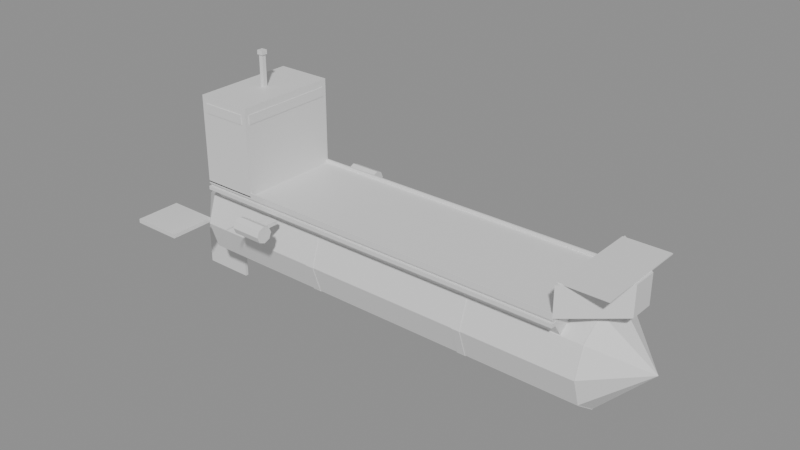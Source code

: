 # Source: airship.blend  (saved by Blender 5.2.44; exported with 4.5.12 LTS)
import bpy
from mathutils import Matrix  # noqa: F401  (used for matrix-valued properties, if any)

bpy.ops.wm.read_factory_settings(use_empty=True)
scene = bpy.context.scene
scene.name = 'Scene'

# ---- materials (node trees are filled in below, after node groups)
mat_ship_deck = bpy.data.materials.new('ship_deck')
mat_ship_deck.diffuse_color = (0.3, 0.32, 0.3, 1.0)
mat_ship_hull = bpy.data.materials.new('ship_hull')
mat_ship_hull.diffuse_color = (0.55, 0.12, 0.1, 1.0)
mat_ship_stripe = bpy.data.materials.new('ship_stripe')
mat_ship_stripe.diffuse_color = (0.1, 0.12, 0.2, 1.0)
mat_trim = bpy.data.materials.new('trim')
mat_trim.diffuse_color = (0.18, 0.18, 0.2, 1.0)
mat_airship = bpy.data.materials.new('airship')
mat_airship.diffuse_color = (0.78, 0.8, 0.84, 1.0)
mat_ship_bridge = bpy.data.materials.new('ship_bridge')
mat_ship_bridge.diffuse_color = (0.92, 0.92, 0.9, 1.0)
mat_glass = bpy.data.materials.new('glass')
mat_glass.diffuse_color = (0.06, 0.08, 0.1, 1.0)
mat_metal = bpy.data.materials.new('metal')
mat_metal.diffuse_color = (0.55, 0.55, 0.6, 1.0)
mat_beacon = bpy.data.materials.new('beacon')
mat_beacon.diffuse_color = (1.0, 0.55, 0.05, 1.0)

# ---- material node trees
mat_ship_deck.use_nodes = True; mat_ship_deck.node_tree.nodes.clear()
_N = mat_ship_deck.node_tree.nodes; _L = mat_ship_deck.node_tree.links
n0 = _N.new('ShaderNodeBsdfPrincipled'); n0.name = 'Principled BSDF'; n0.location = (-200, 100)
n0.inputs[10].default_value = 0.005
n1 = _N.new('ShaderNodeOutputMaterial'); n1.name = 'Material Output'; n1.location = (200, 100)
_L.new(n0.outputs[0], n1.inputs[0])
n1.is_active_output = True
mat_ship_hull.use_nodes = True; mat_ship_hull.node_tree.nodes.clear()
_N = mat_ship_hull.node_tree.nodes; _L = mat_ship_hull.node_tree.links
n0 = _N.new('ShaderNodeBsdfPrincipled'); n0.name = 'Principled BSDF'; n0.location = (-200, 100)
n0.inputs[10].default_value = 0.005
n1 = _N.new('ShaderNodeOutputMaterial'); n1.name = 'Material Output'; n1.location = (200, 100)
_L.new(n0.outputs[0], n1.inputs[0])
n1.is_active_output = True
mat_ship_stripe.use_nodes = True; mat_ship_stripe.node_tree.nodes.clear()
_N = mat_ship_stripe.node_tree.nodes; _L = mat_ship_stripe.node_tree.links
n0 = _N.new('ShaderNodeBsdfPrincipled'); n0.name = 'Principled BSDF'; n0.location = (-200, 100)
n0.inputs[10].default_value = 0.005
n1 = _N.new('ShaderNodeOutputMaterial'); n1.name = 'Material Output'; n1.location = (200, 100)
_L.new(n0.outputs[0], n1.inputs[0])
n1.is_active_output = True
mat_trim.use_nodes = True; mat_trim.node_tree.nodes.clear()
_N = mat_trim.node_tree.nodes; _L = mat_trim.node_tree.links
n0 = _N.new('ShaderNodeBsdfPrincipled'); n0.name = 'Principled BSDF'; n0.location = (-200, 100)
n0.inputs[10].default_value = 0.005
n1 = _N.new('ShaderNodeOutputMaterial'); n1.name = 'Material Output'; n1.location = (200, 100)
_L.new(n0.outputs[0], n1.inputs[0])
n1.is_active_output = True
mat_airship.use_nodes = True; mat_airship.node_tree.nodes.clear()
_N = mat_airship.node_tree.nodes; _L = mat_airship.node_tree.links
n0 = _N.new('ShaderNodeBsdfPrincipled'); n0.name = 'Principled BSDF'; n0.location = (-200, 100)
n0.inputs[10].default_value = 0.005
n1 = _N.new('ShaderNodeOutputMaterial'); n1.name = 'Material Output'; n1.location = (200, 100)
_L.new(n0.outputs[0], n1.inputs[0])
n1.is_active_output = True
mat_ship_bridge.use_nodes = True; mat_ship_bridge.node_tree.nodes.clear()
_N = mat_ship_bridge.node_tree.nodes; _L = mat_ship_bridge.node_tree.links
n0 = _N.new('ShaderNodeBsdfPrincipled'); n0.name = 'Principled BSDF'; n0.location = (-200, 100)
n0.inputs[10].default_value = 0.005
n1 = _N.new('ShaderNodeOutputMaterial'); n1.name = 'Material Output'; n1.location = (200, 100)
_L.new(n0.outputs[0], n1.inputs[0])
n1.is_active_output = True
mat_glass.use_nodes = True; mat_glass.node_tree.nodes.clear()
_N = mat_glass.node_tree.nodes; _L = mat_glass.node_tree.links
n0 = _N.new('ShaderNodeBsdfPrincipled'); n0.name = 'Principled BSDF'; n0.location = (-200, 100)
n0.inputs[10].default_value = 0.005
n1 = _N.new('ShaderNodeOutputMaterial'); n1.name = 'Material Output'; n1.location = (200, 100)
_L.new(n0.outputs[0], n1.inputs[0])
n1.is_active_output = True
mat_metal.use_nodes = True; mat_metal.node_tree.nodes.clear()
_N = mat_metal.node_tree.nodes; _L = mat_metal.node_tree.links
n0 = _N.new('ShaderNodeBsdfPrincipled'); n0.name = 'Principled BSDF'; n0.location = (-200, 100)
n0.inputs[10].default_value = 0.005
n1 = _N.new('ShaderNodeOutputMaterial'); n1.name = 'Material Output'; n1.location = (200, 100)
_L.new(n0.outputs[0], n1.inputs[0])
n1.is_active_output = True
mat_beacon.use_nodes = True; mat_beacon.node_tree.nodes.clear()
_N = mat_beacon.node_tree.nodes; _L = mat_beacon.node_tree.links
n0 = _N.new('ShaderNodeBsdfPrincipled'); n0.name = 'Principled BSDF'; n0.location = (-200, 100)
n0.inputs[10].default_value = 0.005
n1 = _N.new('ShaderNodeOutputMaterial'); n1.name = 'Material Output'; n1.location = (200, 100)
_L.new(n0.outputs[0], n1.inputs[0])
n1.is_active_output = True

# ---- meshes
me_airship = bpy.data.meshes.new('Airship')
me_airship.from_pydata([(-20.0, -5.0, 0.45), (17.0, -5.0, 0.45), (17.0, 5.0, 0.45), (-20.0, 5.0, 0.45), (-20.0, -5.0, 0.7), (17.0, -5.0, 0.7), (17.0, 5.0, 0.7), (-20.0, 5.0, 0.7), (-20.0, -3.0, -2.4), (17.0, -3.0, -2.4), (17.0, 3.0, -2.4), (-20.0, 3.0, -2.4), (-20.0, -5.0, 0.45), (17.0, -5.0, 0.45), (17.0, 5.0, 0.45), (-20.0, 5.0, 0.45), (-20.05, -5.05, -0.2), (17.05, -5.05, -0.2), (17.05, 5.05, -0.2), (-20.05, 5.05, -0.2), (-20.05, -5.05, 0.15), (17.05, -5.05, 0.15), (17.05, 5.05, 0.15), (-20.05, 5.05, 0.15), (-14.6, 4.85, 0.7), (17.0, 4.85, 0.7), (17.0, 5.0, 0.7), (-14.6, 5.0, 0.7), (-14.6, 4.85, 1.0), (17.0, 4.85, 1.0), (17.0, 5.0, 1.0), (-14.6, 5.0, 1.0), (-14.6, -5.0, 0.7), (17.0, -5.0, 0.7), (17.0, -4.85, 0.7), (-14.6, -4.85, 0.7), (-14.6, -5.0, 1.0), (17.0, -5.0, 1.0), (17.0, -4.85, 1.0), (-14.6, -4.85, 1.0), (-21.0, 4.6, -4.2), (19.0, 4.6, -4.2), (-21.0, 3.721, -6.904), (19.0, 3.721, -6.904), (-21.0, 1.421, -8.575), (19.0, 1.421, -8.575), (-21.0, -1.421, -8.575), (19.0, -1.421, -8.575), (-21.0, -3.721, -6.904), (19.0, -3.721, -6.904), (-21.0, -4.6, -4.2), (19.0, -4.6, -4.2), (-21.0, -3.721, -1.496), (19.0, -3.721, -1.496), (-21.0, -1.421, 0.1749), (19.0, -1.421, 0.1749), (-21.0, 1.421, 0.1749), (19.0, 1.421, 0.1749), (-21.0, 3.721, -1.496), (19.0, 3.721, -1.496), (18.95, 4.6, -4.2), (18.95, 3.721, -6.904), (18.95, 1.421, -8.575), (18.95, -1.421, -8.575), (18.95, -3.721, -6.904), (18.95, -4.6, -4.2), (18.95, -3.721, -1.496), (18.95, -1.421, 0.1749), (18.95, 1.421, 0.1749), (18.95, 3.721, -1.496), (23.45, 0.0, -4.2), (-21.0, 4.6, -4.2), (-21.0, 3.721, -1.496), (-21.0, 1.421, 0.1749), (-21.0, -1.421, 0.1749), (-21.0, -3.721, -1.496), (-21.0, -4.6, -4.2), (-21.0, -3.721, -6.904), (-21.0, -1.421, -8.575), (-21.0, 1.421, -8.575), (-21.0, 3.721, -6.904), (-26.0, 0.0, -4.2), (-8.4, 4.65, -4.2), (-7.6, 4.65, -4.2), (-8.4, 3.762, -6.933), (-7.6, 3.762, -6.933), (-8.4, 1.437, -8.622), (-7.6, 1.437, -8.622), (-8.4, -1.437, -8.622), (-7.6, -1.437, -8.622), (-8.4, -3.762, -6.933), (-7.6, -3.762, -6.933), (-8.4, -4.65, -4.2), (-7.6, -4.65, -4.2), (-8.4, -3.762, -1.467), (-7.6, -3.762, -1.467), (-8.4, -1.437, 0.2224), (-7.6, -1.437, 0.2224), (-8.4, 1.437, 0.2224), (-7.6, 1.437, 0.2224), (-8.4, 3.762, -1.467), (-7.6, 3.762, -1.467), (7.6, 4.65, -4.2), (8.4, 4.65, -4.2), (7.6, 3.762, -6.933), (8.4, 3.762, -6.933), (7.6, 1.437, -8.622), (8.4, 1.437, -8.622), (7.6, -1.437, -8.622), (8.4, -1.437, -8.622), (7.6, -3.762, -6.933), (8.4, -3.762, -6.933), (7.6, -4.65, -4.2), (8.4, -4.65, -4.2), (7.6, -3.762, -1.467), (8.4, -3.762, -1.467), (7.6, -1.437, 0.2224), (8.4, -1.437, 0.2224), (7.6, 1.437, 0.2224), (8.4, 1.437, 0.2224), (7.6, 3.762, -1.467), (8.4, 3.762, -1.467), (-26.5, -0.15, -12.0), (-21.5, -0.15, -12.0), (-21.5, 0.15, -12.0), (-26.5, 0.15, -12.0), (-26.5, -0.15, -8.0), (-21.5, -0.15, -8.0), (-21.5, 0.15, -8.0), (-26.5, 0.15, -8.0), (-26.5, 4.0, -4.4), (-21.5, 4.0, -4.4), (-21.5, 8.5, -4.4), (-26.5, 8.5, -4.4), (-26.5, 4.0, -4.0), (-21.5, 4.0, -4.0), (-21.5, 8.5, -4.0), (-26.5, 8.5, -4.0), (-26.5, -4.0, -4.4), (-21.5, -4.0, -4.4), (-21.5, -8.5, -4.4), (-26.5, -8.5, -4.4), (-26.5, -4.0, -4.0), (-21.5, -4.0, -4.0), (-21.5, -8.5, -4.0), (-26.5, -8.5, -4.0), (17.0, -5.0, 0.6), (21.5, -1.2, 0.6), (21.5, 1.2, 0.6), (17.0, 5.0, 0.6), (17.0, -5.0, 3.4), (21.5, -1.2, 3.4), (21.5, 1.2, 3.4), (17.0, 5.0, 3.4), (17.0, -4.6, 3.4), (21.3, -4.6, 3.4), (21.3, 4.6, 3.4), (17.0, 4.6, 3.4), (17.0, -4.6, 3.5), (21.3, -4.6, 3.5), (21.3, 4.6, 3.5), (17.0, 4.6, 3.5), (-20.0, -5.0, 0.6), (-14.6, -5.0, 0.6), (-14.6, 5.0, 0.6), (-20.0, 5.0, 0.6), (-20.0, -5.0, 9.0), (-14.6, -5.0, 9.0), (-14.6, 5.0, 9.0), (-20.0, 5.0, 9.0), (-14.65, -4.6, 7.4), (-14.55, -4.6, 7.4), (-14.55, 4.6, 7.4), (-14.65, 4.6, 7.4), (-14.65, -4.6, 8.3), (-14.55, -4.6, 8.3), (-14.55, 4.6, 8.3), (-14.65, 4.6, 8.3), (-19.5, -5.05, 7.4), (-15.1, -5.05, 7.4), (-15.1, -5.0, 7.4), (-19.5, -5.0, 7.4), (-19.5, -5.05, 8.3), (-15.1, -5.05, 8.3), (-15.1, -5.0, 8.3), (-19.5, -5.0, 8.3), (-19.5, 5.0, 7.4), (-15.1, 5.0, 7.4), (-15.1, 5.05, 7.4), (-19.5, 5.05, 7.4), (-19.5, 5.0, 8.3), (-15.1, 5.0, 8.3), (-15.1, 5.05, 8.3), (-19.5, 5.05, 8.3), (-17.6, -0.2, 9.0), (-17.2, -0.2, 9.0), (-17.2, 0.2, 9.0), (-17.6, 0.2, 9.0), (-17.6, -0.2, 12.0), (-17.2, -0.2, 12.0), (-17.2, 0.2, 12.0), (-17.6, 0.2, 12.0), (-17.7, -0.3, 12.0), (-17.1, -0.3, 12.0), (-17.1, 0.3, 12.0), (-17.7, 0.3, 12.0), (-17.7, -0.3, 12.4), (-17.1, -0.3, 12.4), (-17.1, 0.3, 12.4), (-17.7, 0.3, 12.4), (-12.6, 5.0, -1.0), (-11.4, 5.0, -1.0), (-11.4, 7.0, -1.0), (-12.6, 7.0, -1.0), (-12.6, 5.0, -0.6), (-11.4, 5.0, -0.6), (-11.4, 7.0, -0.6), (-12.6, 7.0, -0.6), (-13.5, 8.2, -0.8), (-10.5, 8.2, -0.8), (-13.5, 7.966, -1.366), (-10.5, 7.966, -1.366), (-13.5, 7.4, -1.6), (-10.5, 7.4, -1.6), (-13.5, 6.834, -1.366), (-10.5, 6.834, -1.366), (-13.5, 6.6, -0.8), (-10.5, 6.6, -0.8), (-13.5, 6.834, -0.2343), (-10.5, 6.834, -0.2343), (-13.5, 7.4, 5.96e-08), (-10.5, 7.4, -5.96e-08), (-13.5, 7.966, -0.2343), (-10.5, 7.966, -0.2343), (-12.6, -5.0, -1.0), (-11.4, -5.0, -1.0), (-11.4, -7.0, -1.0), (-12.6, -7.0, -1.0), (-12.6, -5.0, -0.6), (-11.4, -5.0, -0.6), (-11.4, -7.0, -0.6), (-12.6, -7.0, -0.6), (-13.5, -6.6, -0.8), (-10.5, -6.6, -0.8), (-13.5, -6.834, -1.366), (-10.5, -6.834, -1.366), (-13.5, -7.4, -1.6), (-10.5, -7.4, -1.6), (-13.5, -7.966, -1.366), (-10.5, -7.966, -1.366), (-13.5, -8.2, -0.8), (-10.5, -8.2, -0.8), (-13.5, -7.966, -0.2343), (-10.5, -7.966, -0.2343), (-13.5, -7.4, 5.96e-08), (-10.5, -7.4, -5.96e-08), (-13.5, -6.834, -0.2343), (-10.5, -6.834, -0.2343)], [], [(0, 3, 2, 1), (4, 5, 6, 7), (0, 1, 5, 4), (1, 2, 6, 5), (2, 3, 7, 6), (3, 0, 4, 7), (8, 11, 10, 9), (12, 13, 14, 15), (8, 9, 13, 12), (9, 10, 14, 13), (10, 11, 15, 14), (11, 8, 12, 15), (16, 19, 18, 17), (20, 21, 22, 23), (16, 17, 21, 20), (17, 18, 22, 21), (18, 19, 23, 22), (19, 16, 20, 23), (24, 27, 26, 25), (28, 29, 30, 31), (24, 25, 29, 28), (25, 26, 30, 29), (26, 27, 31, 30), (27, 24, 28, 31), (32, 35, 34, 33), (36, 37, 38, 39), (32, 33, 37, 36), (33, 34, 38, 37), (34, 35, 39, 38), (35, 32, 36, 39), (40, 41, 43, 42), (42, 43, 45, 44), (44, 45, 47, 46), (46, 47, 49, 48), (48, 49, 51, 50), (50, 51, 53, 52), (52, 53, 55, 54), (54, 55, 57, 56), (43, 41, 59, 57, 55, 53, 51, 49, 47, 45), (56, 57, 59, 58), (58, 59, 41, 40), (40, 42, 44, 46, 48, 50, 52, 54, 56, 58), (60, 70, 61), (61, 70, 62), (62, 70, 63), (63, 70, 64), (64, 70, 65), (65, 70, 66), (66, 70, 67), (67, 70, 68), (60, 61, 62, 63, 64, 65, 66, 67, 68, 69), (68, 70, 69), (69, 70, 60), (71, 81, 72), (72, 81, 73), (73, 81, 74), (74, 81, 75), (75, 81, 76), (76, 81, 77), (77, 81, 78), (78, 81, 79), (71, 72, 73, 74, 75, 76, 77, 78, 79, 80), (79, 81, 80), (80, 81, 71), (82, 83, 85, 84), (84, 85, 87, 86), (86, 87, 89, 88), (88, 89, 91, 90), (90, 91, 93, 92), (92, 93, 95, 94), (94, 95, 97, 96), (96, 97, 99, 98), (85, 83, 101, 99, 97, 95, 93, 91, 89, 87), (98, 99, 101, 100), (100, 101, 83, 82), (82, 84, 86, 88, 90, 92, 94, 96, 98, 100), (102, 103, 105, 104), (104, 105, 107, 106), (106, 107, 109, 108), (108, 109, 111, 110), (110, 111, 113, 112), (112, 113, 115, 114), (114, 115, 117, 116), (116, 117, 119, 118), (105, 103, 121, 119, 117, 115, 113, 111, 109, 107), (118, 119, 121, 120), (120, 121, 103, 102), (102, 104, 106, 108, 110, 112, 114, 116, 118, 120), (122, 125, 124, 123), (126, 127, 128, 129), (122, 123, 127, 126), (123, 124, 128, 127), (124, 125, 129, 128), (125, 122, 126, 129), (130, 133, 132, 131), (134, 135, 136, 137), (130, 131, 135, 134), (131, 132, 136, 135), (132, 133, 137, 136), (133, 130, 134, 137), (138, 139, 140, 141), (142, 145, 144, 143), (138, 142, 143, 139), (139, 143, 144, 140), (140, 144, 145, 141), (141, 145, 142, 138), (146, 149, 148, 147), (150, 151, 152, 153), (146, 147, 151, 150), (147, 148, 152, 151), (148, 149, 153, 152), (149, 146, 150, 153), (154, 157, 156, 155), (158, 159, 160, 161), (154, 155, 159, 158), (155, 156, 160, 159), (156, 157, 161, 160), (157, 154, 158, 161), (162, 165, 164, 163), (166, 167, 168, 169), (162, 163, 167, 166), (163, 164, 168, 167), (164, 165, 169, 168), (165, 162, 166, 169), (170, 173, 172, 171), (174, 175, 176, 177), (170, 171, 175, 174), (171, 172, 176, 175), (172, 173, 177, 176), (173, 170, 174, 177), (178, 181, 180, 179), (182, 183, 184, 185), (178, 179, 183, 182), (179, 180, 184, 183), (180, 181, 185, 184), (181, 178, 182, 185), (186, 189, 188, 187), (190, 191, 192, 193), (186, 187, 191, 190), (187, 188, 192, 191), (188, 189, 193, 192), (189, 186, 190, 193), (194, 197, 196, 195), (198, 199, 200, 201), (194, 195, 199, 198), (195, 196, 200, 199), (196, 197, 201, 200), (197, 194, 198, 201), (202, 205, 204, 203), (206, 207, 208, 209), (202, 203, 207, 206), (203, 204, 208, 207), (204, 205, 209, 208), (205, 202, 206, 209), (210, 213, 212, 211), (214, 215, 216, 217), (210, 211, 215, 214), (211, 212, 216, 215), (212, 213, 217, 216), (213, 210, 214, 217), (218, 219, 221, 220), (220, 221, 223, 222), (222, 223, 225, 224), (224, 225, 227, 226), (226, 227, 229, 228), (228, 229, 231, 230), (221, 219, 233, 231, 229, 227, 225, 223), (230, 231, 233, 232), (232, 233, 219, 218), (218, 220, 222, 224, 226, 228, 230, 232), (234, 235, 236, 237), (238, 241, 240, 239), (234, 238, 239, 235), (235, 239, 240, 236), (236, 240, 241, 237), (237, 241, 238, 234), (242, 243, 245, 244), (244, 245, 247, 246), (246, 247, 249, 248), (248, 249, 251, 250), (250, 251, 253, 252), (252, 253, 255, 254), (245, 243, 257, 255, 253, 251, 249, 247), (254, 255, 257, 256), (256, 257, 243, 242), (242, 244, 246, 248, 250, 252, 254, 256)])
me_airship.polygons.foreach_set('material_index', [0, 0, 0, 0, 0, 0, 1, 1, 1, 1, 1, 1, 2, 2, 2, 2, 2, 2, 3, 3, 3, 3, 3, 3, 3, 3, 3, 3, 3, 3, 4, 4, 4, 4, 4, 4, 4, 4, 4, 4, 4, 4, 4, 4, 4, 4, 4, 4, 4, 4, 4, 4, 4, 4, 4, 4, 4, 4, 4, 4, 4, 4, 4, 4, 2, 2, 2, 2, 2, 2, 2, 2, 2, 2, 2, 2, 2, 2, 2, 2, 2, 2, 2, 2, 2, 2, 2, 2, 1, 1, 1, 1, 1, 1, 1, 1, 1, 1, 1, 1, 1, 1, 1, 1, 1, 1, 1, 1, 1, 1, 1, 1, 0, 0, 0, 0, 0, 0, 5, 5, 5, 5, 5, 5, 6, 6, 6, 6, 6, 6, 6, 6, 6, 6, 6, 6, 6, 6, 6, 6, 6, 6, 7, 7, 7, 7, 7, 7, 8, 8, 8, 8, 8, 8, 3, 3, 3, 3, 3, 3, 5, 5, 5, 5, 5, 5, 5, 5, 5, 5, 3, 3, 3, 3, 3, 3, 5, 5, 5, 5, 5, 5, 5, 5, 5, 5])
_uv = me_airship.uv_layers.new(name='UVMap')
_uv.uv.foreach_set('vector', [0.0, 0.0, 0.0, 0.0, 0.0, 0.0, 0.0, 0.0, 0.0, 0.0, 0.0, 0.0, 0.0, 0.0, 0.0, 0.0, 0.0, 0.0, 0.0, 0.0, 0.0, 0.0, 0.0, 0.0, 0.0, 0.0, 0.0, 0.0, 0.0, 0.0, 0.0, 0.0, 0.0, 0.0, 0.0, 0.0, 0.0, 0.0, 0.0, 0.0, 0.0, 0.0, 0.0, 0.0, 0.0, 0.0, 0.0, 0.0, 0.0, 0.0, 0.0, 0.0, 0.0, 0.0, 0.0, 0.0, 0.0, 0.0, 0.0, 0.0, 0.0, 0.0, 0.0, 0.0, 0.0, 0.0, 0.0, 0.0, 0.0, 0.0, 0.0, 0.0, 0.0, 0.0, 0.0, 0.0, 0.0, 0.0, 0.0, 0.0, 0.0, 0.0, 0.0, 0.0, 0.0, 0.0, 0.0, 0.0, 0.0, 0.0, 0.0, 0.0, 0.0, 0.0, 0.0, 0.0, 0.0, 0.0, 0.0, 0.0, 0.0, 0.0, 0.0, 0.0, 0.0, 0.0, 0.0, 0.0, 0.0, 0.0, 0.0, 0.0, 0.0, 0.0, 0.0, 0.0, 0.0, 0.0, 0.0, 0.0, 0.0, 0.0, 0.0, 0.0, 0.0, 0.0, 0.0, 0.0, 0.0, 0.0, 0.0, 0.0, 0.0, 0.0, 0.0, 0.0, 0.0, 0.0, 0.0, 0.0, 0.0, 0.0, 0.0, 0.0, 0.0, 0.0, 0.0, 0.0, 0.0, 0.0, 0.0, 0.0, 0.0, 0.0, 0.0, 0.0, 0.0, 0.0, 0.0, 0.0, 0.0, 0.0, 0.0, 0.0, 0.0, 0.0, 0.0, 0.0, 0.0, 0.0, 0.0, 0.0, 0.0, 0.0, 0.0, 0.0, 0.0, 0.0, 0.0, 0.0, 0.0, 0.0, 0.0, 0.0, 0.0, 0.0, 0.0, 0.0, 0.0, 0.0, 0.0, 0.0, 0.0, 0.0, 0.0, 0.0, 0.0, 0.0, 0.0, 0.0, 0.0, 0.0, 0.0, 0.0, 0.0, 0.0, 0.0, 0.0, 0.0, 0.0, 0.0, 0.0, 0.0, 0.0, 0.0, 0.0, 0.0, 0.0, 0.0, 0.0, 0.0, 0.0, 0.0, 0.0, 0.0, 0.0, 0.0, 0.0, 0.0, 0.0, 0.0, 0.0, 0.0, 0.0, 0.0, 0.0, 0.0, 0.0, 0.0, 0.0, 1.0, 0.5, 1.0, 1.0, 0.9, 1.0, 0.9, 0.5, 0.9, 0.5, 0.9, 1.0, 0.8, 1.0, 0.8, 0.5, 0.8, 0.5, 0.8, 1.0, 0.7, 1.0, 0.7, 0.5, 0.7, 0.5, 0.7, 1.0, 0.6, 1.0, 0.6, 0.5, 0.6, 0.5, 0.6, 1.0, 0.5, 1.0, 0.5, 0.5, 0.5, 0.5, 0.5, 1.0, 0.4, 1.0, 0.4, 0.5, 0.4, 0.5, 0.4, 1.0, 0.3, 1.0, 0.3, 0.5, 0.3, 0.5, 0.3, 1.0, 0.2, 1.0, 0.2, 0.5, 0.3911, 0.4442, 0.25, 0.49, 0.1089, 0.4442, 0.02175, 0.3242, 0.02175, 0.1758, 0.1089, 0.05584, 0.25, 0.01, 0.3911, 0.05584, 0.4783, 0.1758, 0.4783, 0.3242, 0.2, 0.5, 0.2, 1.0, 0.1, 1.0, 0.1, 0.5, 0.1, 0.5, 0.1, 1.0, -7.451e-08, 1.0, -7.451e-08, 0.5, 0.75, 0.49, 0.8911, 0.4442, 0.9783, 0.3242, 0.9783, 0.1758, 0.8911, 0.05584, 0.75, 0.01, 0.6089, 0.05584, 0.5217, 0.1758, 0.5217, 0.3242, 0.6089, 0.4442, 0.25, 0.49, 0.25, 0.25, 0.3911, 0.4442, 0.3911, 0.4442, 0.25, 0.25, 0.4783, 0.3242, 0.4783, 0.3242, 0.25, 0.25, 0.4783, 0.1758, 0.4783, 0.1758, 0.25, 0.25, 0.3911, 0.05584, 0.3911, 0.05584, 0.25, 0.25, 0.25, 0.01, 0.25, 0.01, 0.25, 0.25, 0.1089, 0.05584, 0.1089, 0.05584, 0.25, 0.25, 0.02175, 0.1758, 0.02175, 0.1758, 0.25, 0.25, 0.02175, 0.3242, 0.75, 0.49, 0.8911, 0.4442, 0.9783, 0.3242, 0.9783, 0.1758, 0.8911, 0.05584, 0.75, 0.01, 0.6089, 0.05584, 0.5217, 0.1758, 0.5217, 0.3242, 0.6089, 0.4442, 0.02175, 0.3242, 0.25, 0.25, 0.1089, 0.4442, 0.1089, 0.4442, 0.25, 0.25, 0.25, 0.49, 0.25, 0.49, 0.25, 0.25, 0.3911, 0.4442, 0.3911, 0.4442, 0.25, 0.25, 0.4783, 0.3242, 0.4783, 0.3242, 0.25, 0.25, 0.4783, 0.1758, 0.4783, 0.1758, 0.25, 0.25, 0.3911, 0.05584, 0.3911, 0.05584, 0.25, 0.25, 0.25, 0.01, 0.25, 0.01, 0.25, 0.25, 0.1089, 0.05584, 0.1089, 0.05584, 0.25, 0.25, 0.02175, 0.1758, 0.02175, 0.1758, 0.25, 0.25, 0.02175, 0.3242, 0.75, 0.49, 0.8911, 0.4442, 0.9783, 0.3242, 0.9783, 0.1758, 0.8911, 0.05584, 0.75, 0.01, 0.6089, 0.05584, 0.5217, 0.1758, 0.5217, 0.3242, 0.6089, 0.4442, 0.02175, 0.3242, 0.25, 0.25, 0.1089, 0.4442, 0.1089, 0.4442, 0.25, 0.25, 0.25, 0.49, 1.0, 0.5, 1.0, 1.0, 0.9, 1.0, 0.9, 0.5, 0.9, 0.5, 0.9, 1.0, 0.8, 1.0, 0.8, 0.5, 0.8, 0.5, 0.8, 1.0, 0.7, 1.0, 0.7, 0.5, 0.7, 0.5, 0.7, 1.0, 0.6, 1.0, 0.6, 0.5, 0.6, 0.5, 0.6, 1.0, 0.5, 1.0, 0.5, 0.5, 0.5, 0.5, 0.5, 1.0, 0.4, 1.0, 0.4, 0.5, 0.4, 0.5, 0.4, 1.0, 0.3, 1.0, 0.3, 0.5, 0.3, 0.5, 0.3, 1.0, 0.2, 1.0, 0.2, 0.5, 0.3911, 0.4442, 0.25, 0.49, 0.1089, 0.4442, 0.02175, 0.3242, 0.02175, 0.1758, 0.1089, 0.05584, 0.25, 0.01, 0.3911, 0.05584, 0.4783, 0.1758, 0.4783, 0.3242, 0.2, 0.5, 0.2, 1.0, 0.1, 1.0, 0.1, 0.5, 0.1, 0.5, 0.1, 1.0, -7.451e-08, 1.0, -7.451e-08, 0.5, 0.75, 0.49, 0.8911, 0.4442, 0.9783, 0.3242, 0.9783, 0.1758, 0.8911, 0.05584, 0.75, 0.01, 0.6089, 0.05584, 0.5217, 0.1758, 0.5217, 0.3242, 0.6089, 0.4442, 1.0, 0.5, 1.0, 1.0, 0.9, 1.0, 0.9, 0.5, 0.9, 0.5, 0.9, 1.0, 0.8, 1.0, 0.8, 0.5, 0.8, 0.5, 0.8, 1.0, 0.7, 1.0, 0.7, 0.5, 0.7, 0.5, 0.7, 1.0, 0.6, 1.0, 0.6, 0.5, 0.6, 0.5, 0.6, 1.0, 0.5, 1.0, 0.5, 0.5, 0.5, 0.5, 0.5, 1.0, 0.4, 1.0, 0.4, 0.5, 0.4, 0.5, 0.4, 1.0, 0.3, 1.0, 0.3, 0.5, 0.3, 0.5, 0.3, 1.0, 0.2, 1.0, 0.2, 0.5, 0.3911, 0.4442, 0.25, 0.49, 0.1089, 0.4442, 0.02175, 0.3242, 0.02175, 0.1758, 0.1089, 0.05584, 0.25, 0.01, 0.3911, 0.05584, 0.4783, 0.1758, 0.4783, 0.3242, 0.2, 0.5, 0.2, 1.0, 0.1, 1.0, 0.1, 0.5, 0.1, 0.5, 0.1, 1.0, -7.451e-08, 1.0, -7.451e-08, 0.5, 0.75, 0.49, 0.8911, 0.4442, 0.9783, 0.3242, 0.9783, 0.1758, 0.8911, 0.05584, 0.75, 0.01, 0.6089, 0.05584, 0.5217, 0.1758, 0.5217, 0.3242, 0.6089, 0.4442, 0.0, 0.0, 0.0, 0.0, 0.0, 0.0, 0.0, 0.0, 0.0, 0.0, 0.0, 0.0, 0.0, 0.0, 0.0, 0.0, 0.0, 0.0, 0.0, 0.0, 0.0, 0.0, 0.0, 0.0, 0.0, 0.0, 0.0, 0.0, 0.0, 0.0, 0.0, 0.0, 0.0, 0.0, 0.0, 0.0, 0.0, 0.0, 0.0, 0.0, 0.0, 0.0, 0.0, 0.0, 0.0, 0.0, 0.0, 0.0, 0.0, 0.0, 0.0, 0.0, 0.0, 0.0, 0.0, 0.0, 0.0, 0.0, 0.0, 0.0, 0.0, 0.0, 0.0, 0.0, 0.0, 0.0, 0.0, 0.0, 0.0, 0.0, 0.0, 0.0, 0.0, 0.0, 0.0, 0.0, 0.0, 0.0, 0.0, 0.0, 0.0, 0.0, 0.0, 0.0, 0.0, 0.0, 0.0, 0.0, 0.0, 0.0, 0.0, 0.0, 0.0, 0.0, 0.0, 0.0, 0.0, 0.0, 0.0, 0.0, 0.0, 0.0, 0.0, 0.0, 0.0, 0.0, 0.0, 0.0, 0.0, 0.0, 0.0, 0.0, 0.0, 0.0, 0.0, 0.0, 0.0, 0.0, 0.0, 0.0, 0.0, 0.0, 0.0, 0.0, 0.0, 0.0, 0.0, 0.0, 0.0, 0.0, 0.0, 0.0, 0.0, 0.0, 0.0, 0.0, 0.0, 0.0, 0.0, 0.0, 0.0, 0.0, 0.0, 0.0, 0.0, 0.0, 0.0, 0.0, 0.0, 0.0, 0.0, 0.0, 0.0, 0.0, 0.0, 0.0, 0.0, 0.0, 0.0, 0.0, 0.0, 0.0, 0.0, 0.0, 0.0, 0.0, 0.0, 0.0, 0.0, 0.0, 0.0, 0.0, 0.0, 0.0, 0.0, 0.0, 0.0, 0.0, 0.0, 0.0, 0.0, 0.0, 0.0, 0.0, 0.0, 0.0, 0.0, 0.0, 0.0, 0.0, 0.0, 0.0, 0.0, 0.0, 0.0, 0.0, 0.0, 0.0, 0.0, 0.0, 0.0, 0.0, 0.0, 0.0, 0.0, 0.0, 0.0, 0.0, 0.0, 0.0, 0.0, 0.0, 0.0, 0.0, 0.0, 0.0, 0.0, 0.0, 0.0, 0.0, 0.0, 0.0, 0.0, 0.0, 0.0, 0.0, 0.0, 0.0, 0.0, 0.0, 0.0, 0.0, 0.0, 0.0, 0.0, 0.0, 0.0, 0.0, 0.0, 0.0, 0.0, 0.0, 0.0, 0.0, 0.0, 0.0, 0.0, 0.0, 0.0, 0.0, 0.0, 0.0, 0.0, 0.0, 0.0, 0.0, 0.0, 0.0, 0.0, 0.0, 0.0, 0.0, 0.0, 0.0, 0.0, 0.0, 0.0, 0.0, 0.0, 0.0, 0.0, 0.0, 0.0, 0.0, 0.0, 0.0, 0.0, 0.0, 0.0, 0.0, 0.0, 0.0, 0.0, 0.0, 0.0, 0.0, 0.0, 0.0, 0.0, 0.0, 0.0, 0.0, 0.0, 0.0, 0.0, 0.0, 0.0, 0.0, 0.0, 0.0, 0.0, 0.0, 0.0, 0.0, 0.0, 0.0, 0.0, 0.0, 0.0, 0.0, 0.0, 0.0, 0.0, 0.0, 0.0, 0.0, 0.0, 0.0, 0.0, 0.0, 0.0, 0.0, 0.0, 0.0, 0.0, 0.0, 0.0, 0.0, 0.0, 0.0, 0.0, 0.0, 0.0, 0.0, 0.0, 0.0, 0.0, 0.0, 0.0, 0.0, 0.0, 0.0, 0.0, 0.0, 0.0, 0.0, 0.0, 0.0, 0.0, 0.0, 0.0, 0.0, 0.0, 0.0, 0.0, 0.0, 0.0, 0.0, 0.0, 0.0, 0.0, 0.0, 0.0, 0.0, 0.0, 0.0, 0.0, 0.0, 0.0, 0.0, 0.0, 0.0, 0.0, 0.0, 0.0, 0.0, 0.0, 0.0, 0.0, 0.0, 0.0, 0.0, 0.0, 0.0, 0.0, 0.0, 0.0, 0.0, 0.0, 0.0, 0.0, 0.0, 0.0, 0.0, 0.0, 0.0, 0.0, 0.0, 0.0, 0.0, 0.0, 0.0, 0.0, 0.0, 0.0, 0.0, 0.0, 0.0, 0.0, 0.0, 0.0, 0.0, 0.0, 0.0, 0.0, 0.0, 0.0, 0.0, 0.0, 0.0, 0.0, 0.0, 0.0, 0.0, 0.0, 0.0, 0.0, 0.0, 0.0, 0.0, 0.0, 0.0, 0.0, 0.0, 0.0, 0.0, 0.0, 0.0, 0.0, 0.0, 0.0, 0.0, 0.0, 0.0, 0.0, 0.0, 0.0, 0.0, 0.0, 0.0, 0.0, 0.0, 0.0, 0.0, 0.0, 0.0, 0.0, 0.0, 0.0, 0.0, 0.0, 0.0, 0.0, 0.0, 0.0, 0.0, 0.0, 0.0, 0.0, 0.0, 0.0, 0.0, 0.0, 0.0, 0.0, 0.0, 0.0, 0.0, 0.0, 0.0, 0.0, 0.0, 0.0, 0.0, 0.0, 0.0, 0.0, 0.0, 0.0, 0.0, 0.0, 0.0, 0.0, 0.0, 0.0, 0.0, 0.0, 0.0, 0.0, 0.0, 0.0, 0.0, 0.0, 0.0, 0.0, 0.0, 0.0, 0.0, 0.0, 0.0, 0.0, 0.0, 0.0, 0.0, 0.0, 0.0, 0.0, 0.0, 0.0, 0.0, 0.0, 0.0, 0.0, 0.0, 0.0, 0.0, 0.0, 0.0, 0.0, 0.0, 0.0, 0.0, 0.0, 0.0, 0.0, 0.0, 0.0, 0.0, 0.0, 0.0, 0.0, 0.0, 0.0, 0.0, 0.0, 0.0, 0.0, 0.0, 0.0, 0.0, 0.0, 0.0, 0.0, 0.0, 0.0, 0.0, 0.0, 0.0, 0.0, 0.0, 0.0, 0.0, 0.0, 0.0, 0.0, 0.0, 0.0, 0.0, 0.0, 0.0, 0.0, 0.0, 0.0, 0.0, 0.0, 0.0, 1.0, 0.5, 1.0, 1.0, 0.875, 1.0, 0.875, 0.5, 0.875, 0.5, 0.875, 1.0, 0.75, 1.0, 0.75, 0.5, 0.75, 0.5, 0.75, 1.0, 0.625, 1.0, 0.625, 0.5, 0.625, 0.5, 0.625, 1.0, 0.5, 1.0, 0.5, 0.5, 0.5, 0.5, 0.5, 1.0, 0.375, 1.0, 0.375, 0.5, 0.375, 0.5, 0.375, 1.0, 0.25, 1.0, 0.25, 0.5, 0.4197, 0.4197, 0.25, 0.49, 0.08029, 0.4197, 0.01, 0.25, 0.08029, 0.08029, 0.25, 0.01, 0.4197, 0.08029, 0.49, 0.25, 0.25, 0.5, 0.25, 1.0, 0.125, 1.0, 0.125, 0.5, 0.125, 0.5, 0.125, 1.0, 0.0, 1.0, 0.0, 0.5, 0.75, 0.49, 0.9197, 0.4197, 0.99, 0.25, 0.9197, 0.08029, 0.75, 0.01, 0.5803, 0.08029, 0.51, 0.25, 0.5803, 0.4197, 0.0, 0.0, 0.0, 0.0, 0.0, 0.0, 0.0, 0.0, 0.0, 0.0, 0.0, 0.0, 0.0, 0.0, 0.0, 0.0, 0.0, 0.0, 0.0, 0.0, 0.0, 0.0, 0.0, 0.0, 0.0, 0.0, 0.0, 0.0, 0.0, 0.0, 0.0, 0.0, 0.0, 0.0, 0.0, 0.0, 0.0, 0.0, 0.0, 0.0, 0.0, 0.0, 0.0, 0.0, 0.0, 0.0, 0.0, 0.0, 1.0, 0.5, 1.0, 1.0, 0.875, 1.0, 0.875, 0.5, 0.875, 0.5, 0.875, 1.0, 0.75, 1.0, 0.75, 0.5, 0.75, 0.5, 0.75, 1.0, 0.625, 1.0, 0.625, 0.5, 0.625, 0.5, 0.625, 1.0, 0.5, 1.0, 0.5, 0.5, 0.5, 0.5, 0.5, 1.0, 0.375, 1.0, 0.375, 0.5, 0.375, 0.5, 0.375, 1.0, 0.25, 1.0, 0.25, 0.5, 0.4197, 0.4197, 0.25, 0.49, 0.08029, 0.4197, 0.01, 0.25, 0.08029, 0.08029, 0.25, 0.01, 0.4197, 0.08029, 0.49, 0.25, 0.25, 0.5, 0.25, 1.0, 0.125, 1.0, 0.125, 0.5, 0.125, 0.5, 0.125, 1.0, 0.0, 1.0, 0.0, 0.5, 0.75, 0.49, 0.9197, 0.4197, 0.99, 0.25, 0.9197, 0.08029, 0.75, 0.01, 0.5803, 0.08029, 0.51, 0.25, 0.5803, 0.4197])
me_airship.materials.append(mat_ship_deck)
me_airship.materials.append(mat_ship_hull)
me_airship.materials.append(mat_ship_stripe)
me_airship.materials.append(mat_trim)
me_airship.materials.append(mat_airship)
me_airship.materials.append(mat_ship_bridge)
me_airship.materials.append(mat_glass)
me_airship.materials.append(mat_metal)
me_airship.materials.append(mat_beacon)
me_airship.update()
me_prop_0 = bpy.data.meshes.new('Prop_0')
me_prop_0.from_pydata([(-0.08, 0.08, 0.0), (-0.08, 0.04, -0.06928), (-0.08, -0.04, -0.06928), (-0.08, -0.08, 0.0), (-0.08, -0.04, 0.06928), (-0.08, 0.04, 0.06928), (0.08, 0.0, 0.0), (-0.03, -1.4, -0.06), (0.03, -1.4, -0.06), (0.03, 1.4, -0.06), (-0.03, 1.4, -0.06), (-0.03, -1.4, 0.06), (0.03, -1.4, 0.06), (0.03, 1.4, 0.06), (-0.03, 1.4, 0.06)], [], [(0, 6, 1), (1, 6, 2), (2, 6, 3), (3, 6, 4), (0, 1, 2, 3, 4, 5), (4, 6, 5), (5, 6, 0), (7, 10, 9, 8), (11, 12, 13, 14), (7, 8, 12, 11), (8, 9, 13, 12), (9, 10, 14, 13), (10, 7, 11, 14)])
me_prop_0.polygons.foreach_set('material_index', [0, 0, 0, 0, 0, 0, 0, 1, 1, 1, 1, 1, 1])
_uv = me_prop_0.uv_layers.new(name='UVMap')
_uv.uv.foreach_set('vector', [0.25, 0.49, 0.25, 0.25, 0.4578, 0.37, 0.4578, 0.37, 0.25, 0.25, 0.4578, 0.13, 0.4578, 0.13, 0.25, 0.25, 0.25, 0.01, 0.25, 0.01, 0.25, 0.25, 0.04215, 0.13, 0.75, 0.49, 0.9578, 0.37, 0.9578, 0.13, 0.75, 0.01, 0.5422, 0.13, 0.5422, 0.37, 0.04215, 0.13, 0.25, 0.25, 0.04215, 0.37, 0.04215, 0.37, 0.25, 0.25, 0.25, 0.49, 0.0, 0.0, 0.0, 0.0, 0.0, 0.0, 0.0, 0.0, 0.0, 0.0, 0.0, 0.0, 0.0, 0.0, 0.0, 0.0, 0.0, 0.0, 0.0, 0.0, 0.0, 0.0, 0.0, 0.0, 0.0, 0.0, 0.0, 0.0, 0.0, 0.0, 0.0, 0.0, 0.0, 0.0, 0.0, 0.0, 0.0, 0.0, 0.0, 0.0, 0.0, 0.0, 0.0, 0.0, 0.0, 0.0, 0.0, 0.0])
me_prop_0.materials.append(mat_metal)
me_prop_0.materials.append(mat_trim)
me_prop_0.update()
me_prop_1 = bpy.data.meshes.new('Prop_1')
me_prop_1.from_pydata([(-0.08, 0.08, 0.0), (-0.08, 0.04, -0.06928), (-0.08, -0.04, -0.06928), (-0.08, -0.08, 0.0), (-0.08, -0.04, 0.06928), (-0.08, 0.04, 0.06928), (0.08, 0.0, 0.0), (-0.03, -1.4, -0.06), (0.03, -1.4, -0.06), (0.03, 1.4, -0.06), (-0.03, 1.4, -0.06), (-0.03, -1.4, 0.06), (0.03, -1.4, 0.06), (0.03, 1.4, 0.06), (-0.03, 1.4, 0.06)], [], [(0, 6, 1), (1, 6, 2), (2, 6, 3), (3, 6, 4), (0, 1, 2, 3, 4, 5), (4, 6, 5), (5, 6, 0), (7, 10, 9, 8), (11, 12, 13, 14), (7, 8, 12, 11), (8, 9, 13, 12), (9, 10, 14, 13), (10, 7, 11, 14)])
me_prop_1.polygons.foreach_set('material_index', [0, 0, 0, 0, 0, 0, 0, 1, 1, 1, 1, 1, 1])
_uv = me_prop_1.uv_layers.new(name='UVMap')
_uv.uv.foreach_set('vector', [0.25, 0.49, 0.25, 0.25, 0.4578, 0.37, 0.4578, 0.37, 0.25, 0.25, 0.4578, 0.13, 0.4578, 0.13, 0.25, 0.25, 0.25, 0.01, 0.25, 0.01, 0.25, 0.25, 0.04215, 0.13, 0.75, 0.49, 0.9578, 0.37, 0.9578, 0.13, 0.75, 0.01, 0.5422, 0.13, 0.5422, 0.37, 0.04215, 0.13, 0.25, 0.25, 0.04215, 0.37, 0.04215, 0.37, 0.25, 0.25, 0.25, 0.49, 0.0, 0.0, 0.0, 0.0, 0.0, 0.0, 0.0, 0.0, 0.0, 0.0, 0.0, 0.0, 0.0, 0.0, 0.0, 0.0, 0.0, 0.0, 0.0, 0.0, 0.0, 0.0, 0.0, 0.0, 0.0, 0.0, 0.0, 0.0, 0.0, 0.0, 0.0, 0.0, 0.0, 0.0, 0.0, 0.0, 0.0, 0.0, 0.0, 0.0, 0.0, 0.0, 0.0, 0.0, 0.0, 0.0, 0.0, 0.0])
me_prop_1.materials.append(mat_metal)
me_prop_1.materials.append(mat_trim)
me_prop_1.update()

# ---- objects
ob_airship = bpy.data.objects.new('Airship', me_airship)
ob_prop_0 = bpy.data.objects.new('Prop_0', me_prop_0)
ob_prop_1 = bpy.data.objects.new('Prop_1', me_prop_1)

# ---- transforms, parenting, visibility, modifiers, constraints
ob_airship.location = (0.0, 0.0, 0.0)
ob_prop_0.location = (-13.7, 7.4, -0.8)
ob_prop_1.location = (-13.7, -7.4, -0.8)

# ---- collection membership
scene.collection.objects.link(ob_airship)
scene.collection.objects.link(ob_prop_0)
scene.collection.objects.link(ob_prop_1)

# ---- scene / render settings (as saved in the file)
scene.frame_start = 1; scene.frame_end = 250; scene.frame_set(1)
scene.render.engine = 'BLENDER_EEVEE_NEXT'
scene.render.bake_bias = 0.0
scene.render.bake_samples = 0
scene.render.compositor_device = 'GPU'
scene.eevee.use_volume_custom_range = False
scene.eevee.fast_gi_thickness_near = 0.1
scene.eevee.fast_gi_thickness_far = 0.0
scene.eevee.ray_tracing_options.screen_trace_thickness = 0.1
bpy.context.view_layer.update()

# ---- added for rendering (the .blend has no active camera and no usable light): camera, sun + grey world if the file has none
cam_auto = bpy.data.cameras.new('AutoCamera')
cam_auto.lens = 50.0
cam_auto.sensor_width = 36.0
cam_auto.clip_end = 1000.0
ob_auto_camera = bpy.data.objects.new('AutoCamera', cam_auto)
scene.collection.objects.link(ob_auto_camera)
ob_auto_camera.location = (52.4254, -64.7405, 43.3603)
ob_auto_camera.rotation_euler = (1.09748, -7.21219e-08, 0.694738)
scene.camera = ob_auto_camera
light_auto_sun = bpy.data.lights.new('AutoSun', 'SUN')
light_auto_sun.energy = 3.0
light_auto_sun.angle = 0.0523599
ob_auto_sun = bpy.data.objects.new('AutoSun', light_auto_sun)
scene.collection.objects.link(ob_auto_sun)
ob_auto_sun.rotation_euler = (0.872665, 0.174533, 0.523599)
if scene.world is None:
    world_auto = bpy.data.worlds.new('AutoWorld')
    world_auto.color = (0.3, 0.3, 0.3)
    scene.world = world_auto
bpy.context.view_layer.update()
